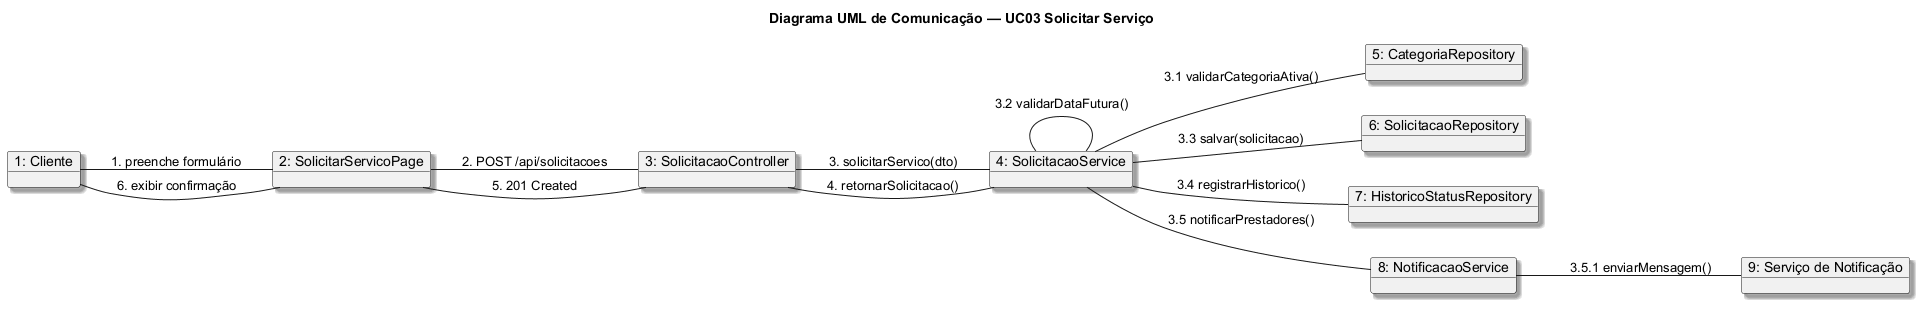

The diagram above was rendered by PlantUML. Its source (embedded in the PNG):
@startuml
' Fonte do projeto: docs/documentacao-projeto.md; docs/contratos-operacao.md
' Fonte conceitual: material da disciplina e sintaxe PlantUML local
title Diagrama UML de Comunicação — UC03 Solicitar Serviço
skinparam backgroundColor #FFFFFF
skinparam shadowing true
skinparam defaultFontName Arial
left to right direction

object "1: Cliente" as Cliente
object "2: SolicitarServicoPage" as Page
object "3: SolicitacaoController" as Controller
object "4: SolicitacaoService" as Service
object "5: CategoriaRepository" as CategoriaRepo
object "6: SolicitacaoRepository" as SolicitacaoRepo
object "7: HistoricoStatusRepository" as HistoricoRepo
object "8: NotificacaoService" as NotificacaoService
object "9: Serviço de Notificação" as Notificacao

Cliente -- Page : 1. preenche formulário
Page -- Controller : 2. POST /api/solicitacoes
Controller -- Service : 3. solicitarServico(dto)
Service -- CategoriaRepo : 3.1 validarCategoriaAtiva()
Service -- Service : 3.2 validarDataFutura()
Service -- SolicitacaoRepo : 3.3 salvar(solicitacao)
Service -- HistoricoRepo : 3.4 registrarHistorico()
Service -- NotificacaoService : 3.5 notificarPrestadores()
NotificacaoService -- Notificacao : 3.5.1 enviarMensagem()
Service -- Controller : 4. retornarSolicitacao()
Controller -- Page : 5. 201 Created
Page -- Cliente : 6. exibir confirmação
@enduml